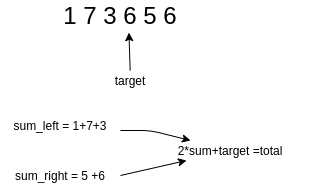

The diagram above was exported from draw.io. Its source (the exported page's mxGraphModel, read from the mxfile embedded in the PNG):
<mxGraphModel dx="500" dy="365" grid="1" gridSize="10" guides="1" tooltips="1" connect="1" arrows="1" fold="1" page="1" pageScale="1" pageWidth="827" pageHeight="1169" math="0" shadow="0">
  <root>
    <mxCell id="0" />
    <mxCell id="1" parent="0" />
    <mxCell id="2" value="&lt;font style=&quot;font-size: 24px&quot;&gt;1 7 3 6 5 6&lt;/font&gt;" style="text;html=1;strokeColor=none;fillColor=none;align=center;verticalAlign=middle;whiteSpace=wrap;rounded=0;" vertex="1" parent="1">
      <mxGeometry x="60" y="120" width="180" height="30" as="geometry" />
    </mxCell>
    <mxCell id="4" value="" style="edgeStyle=none;html=1;entryX=0.547;entryY=1.071;entryDx=0;entryDy=0;entryPerimeter=0;" edge="1" parent="1" source="3" target="2">
      <mxGeometry relative="1" as="geometry">
        <mxPoint x="163" y="160" as="targetPoint" />
        <Array as="points" />
      </mxGeometry>
    </mxCell>
    <mxCell id="3" value="target" style="text;html=1;strokeColor=none;fillColor=none;align=center;verticalAlign=middle;whiteSpace=wrap;rounded=0;" vertex="1" parent="1">
      <mxGeometry x="130" y="190" width="60" height="20" as="geometry" />
    </mxCell>
    <mxCell id="8" style="edgeStyle=none;html=1;exitX=1;exitY=1;exitDx=0;exitDy=0;entryX=0.25;entryY=0;entryDx=0;entryDy=0;" edge="1" parent="1" source="5" target="7">
      <mxGeometry relative="1" as="geometry">
        <Array as="points">
          <mxPoint x="180" y="250" />
        </Array>
      </mxGeometry>
    </mxCell>
    <mxCell id="5" value="sum_left = 1+7+3" style="text;html=1;strokeColor=none;fillColor=none;align=center;verticalAlign=middle;whiteSpace=wrap;rounded=0;" vertex="1" parent="1">
      <mxGeometry x="30" y="240" width="120" height="10" as="geometry" />
    </mxCell>
    <mxCell id="9" style="edgeStyle=none;html=1;exitX=1;exitY=0.5;exitDx=0;exitDy=0;" edge="1" parent="1" source="6" target="7">
      <mxGeometry relative="1" as="geometry" />
    </mxCell>
    <mxCell id="6" value="sum_right = 5 +6" style="text;html=1;strokeColor=none;fillColor=none;align=center;verticalAlign=middle;whiteSpace=wrap;rounded=0;" vertex="1" parent="1">
      <mxGeometry x="30" y="290" width="120" height="10" as="geometry" />
    </mxCell>
    <mxCell id="7" value="2*sum+target =total" style="text;html=1;strokeColor=none;fillColor=none;align=center;verticalAlign=middle;whiteSpace=wrap;rounded=0;" vertex="1" parent="1">
      <mxGeometry x="180" y="260" width="160" height="20" as="geometry" />
    </mxCell>
  </root>
</mxGraphModel>